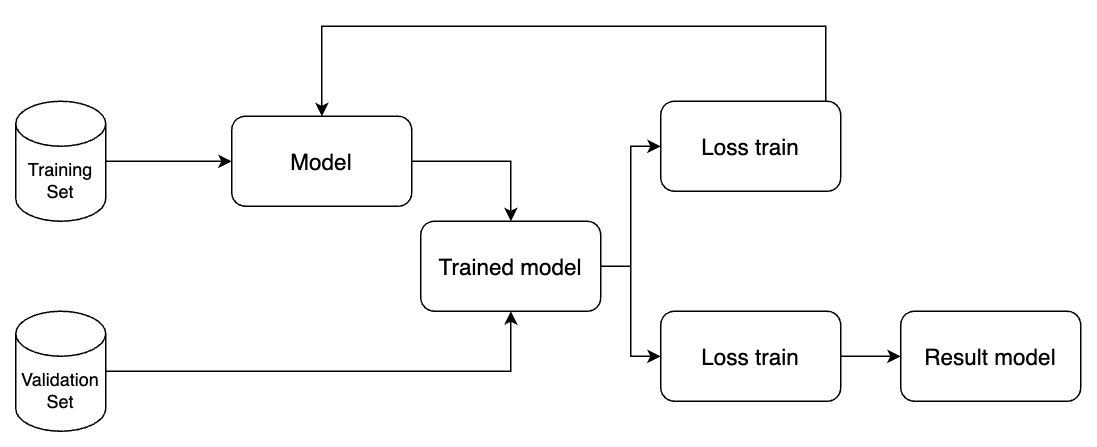

The diagram above was exported from draw.io. Its source (the exported page's mxGraphModel, read from the mxfile embedded in the PNG):
<mxGraphModel dx="1396" dy="759" grid="1" gridSize="10" guides="1" tooltips="1" connect="1" arrows="1" fold="1" page="1" pageScale="1" pageWidth="827" pageHeight="1169" math="0" shadow="0">
  <root>
    <mxCell id="0" />
    <mxCell id="1" parent="0" />
    <mxCell id="sCturLYhXN2UjFlmsiVd-8" style="edgeStyle=orthogonalEdgeStyle;rounded=0;orthogonalLoop=1;jettySize=auto;html=1;entryX=0;entryY=0.5;entryDx=0;entryDy=0;" edge="1" parent="1" source="sCturLYhXN2UjFlmsiVd-1" target="sCturLYhXN2UjFlmsiVd-3">
      <mxGeometry relative="1" as="geometry" />
    </mxCell>
    <mxCell id="sCturLYhXN2UjFlmsiVd-1" value="Training Set" style="shape=cylinder3;whiteSpace=wrap;html=1;boundedLbl=1;backgroundOutline=1;size=15;" vertex="1" parent="1">
      <mxGeometry x="40" y="100" width="60" height="80" as="geometry" />
    </mxCell>
    <mxCell id="sCturLYhXN2UjFlmsiVd-10" style="edgeStyle=orthogonalEdgeStyle;rounded=0;orthogonalLoop=1;jettySize=auto;html=1;entryX=0.5;entryY=1;entryDx=0;entryDy=0;" edge="1" parent="1" source="sCturLYhXN2UjFlmsiVd-2" target="sCturLYhXN2UjFlmsiVd-4">
      <mxGeometry relative="1" as="geometry" />
    </mxCell>
    <mxCell id="sCturLYhXN2UjFlmsiVd-2" value="Validation Set" style="shape=cylinder3;whiteSpace=wrap;html=1;boundedLbl=1;backgroundOutline=1;size=15;" vertex="1" parent="1">
      <mxGeometry x="40" y="240" width="60" height="80" as="geometry" />
    </mxCell>
    <mxCell id="sCturLYhXN2UjFlmsiVd-9" style="edgeStyle=orthogonalEdgeStyle;rounded=0;orthogonalLoop=1;jettySize=auto;html=1;" edge="1" parent="1" source="sCturLYhXN2UjFlmsiVd-3" target="sCturLYhXN2UjFlmsiVd-4">
      <mxGeometry relative="1" as="geometry" />
    </mxCell>
    <mxCell id="sCturLYhXN2UjFlmsiVd-3" value="&lt;font style=&quot;font-size: 15px;&quot;&gt;Model&lt;/font&gt;" style="rounded=1;whiteSpace=wrap;html=1;" vertex="1" parent="1">
      <mxGeometry x="184" y="110" width="120" height="60" as="geometry" />
    </mxCell>
    <mxCell id="sCturLYhXN2UjFlmsiVd-11" style="edgeStyle=orthogonalEdgeStyle;rounded=0;orthogonalLoop=1;jettySize=auto;html=1;entryX=0;entryY=0.5;entryDx=0;entryDy=0;" edge="1" parent="1" source="sCturLYhXN2UjFlmsiVd-4" target="sCturLYhXN2UjFlmsiVd-5">
      <mxGeometry relative="1" as="geometry" />
    </mxCell>
    <mxCell id="sCturLYhXN2UjFlmsiVd-12" style="edgeStyle=orthogonalEdgeStyle;rounded=0;orthogonalLoop=1;jettySize=auto;html=1;entryX=0;entryY=0.5;entryDx=0;entryDy=0;" edge="1" parent="1" source="sCturLYhXN2UjFlmsiVd-4" target="sCturLYhXN2UjFlmsiVd-6">
      <mxGeometry relative="1" as="geometry" />
    </mxCell>
    <mxCell id="sCturLYhXN2UjFlmsiVd-4" value="&lt;font style=&quot;font-size: 15px;&quot;&gt;Trained model&lt;/font&gt;" style="rounded=1;whiteSpace=wrap;html=1;" vertex="1" parent="1">
      <mxGeometry x="310" y="180" width="120" height="60" as="geometry" />
    </mxCell>
    <mxCell id="sCturLYhXN2UjFlmsiVd-13" style="edgeStyle=orthogonalEdgeStyle;rounded=0;orthogonalLoop=1;jettySize=auto;html=1;entryX=0.5;entryY=0;entryDx=0;entryDy=0;" edge="1" parent="1" source="sCturLYhXN2UjFlmsiVd-5" target="sCturLYhXN2UjFlmsiVd-3">
      <mxGeometry relative="1" as="geometry">
        <Array as="points">
          <mxPoint x="580" y="50" />
          <mxPoint x="244" y="50" />
        </Array>
      </mxGeometry>
    </mxCell>
    <mxCell id="sCturLYhXN2UjFlmsiVd-5" value="&lt;font style=&quot;font-size: 15px;&quot;&gt;Loss train&lt;/font&gt;" style="rounded=1;whiteSpace=wrap;html=1;" vertex="1" parent="1">
      <mxGeometry x="470" y="100" width="120" height="60" as="geometry" />
    </mxCell>
    <mxCell id="sCturLYhXN2UjFlmsiVd-14" style="edgeStyle=orthogonalEdgeStyle;rounded=0;orthogonalLoop=1;jettySize=auto;html=1;" edge="1" parent="1" source="sCturLYhXN2UjFlmsiVd-6" target="sCturLYhXN2UjFlmsiVd-7">
      <mxGeometry relative="1" as="geometry" />
    </mxCell>
    <mxCell id="sCturLYhXN2UjFlmsiVd-6" value="&lt;font style=&quot;font-size: 15px;&quot;&gt;Loss train&lt;/font&gt;" style="rounded=1;whiteSpace=wrap;html=1;" vertex="1" parent="1">
      <mxGeometry x="470" y="240" width="120" height="60" as="geometry" />
    </mxCell>
    <mxCell id="sCturLYhXN2UjFlmsiVd-7" value="&lt;font style=&quot;font-size: 15px;&quot;&gt;Result model&lt;/font&gt;" style="rounded=1;whiteSpace=wrap;html=1;" vertex="1" parent="1">
      <mxGeometry x="630" y="240" width="120" height="60" as="geometry" />
    </mxCell>
  </root>
</mxGraphModel>